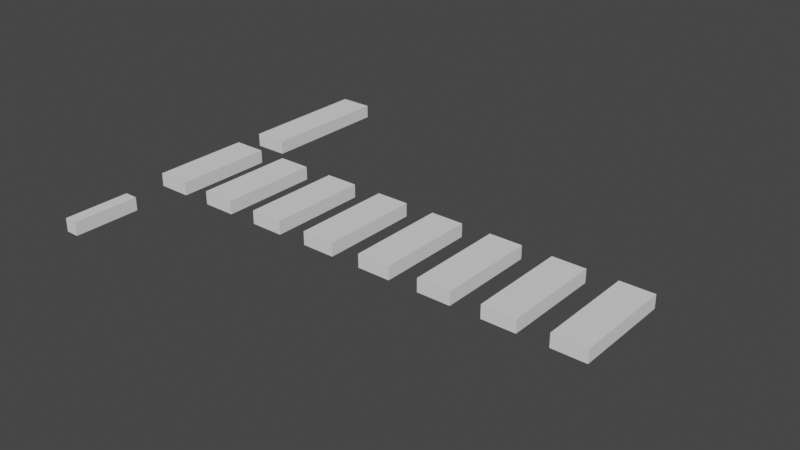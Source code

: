 # Source: oled_spaces.blend  (saved by Blender 2.93.21; exported with 4.5.12 LTS)
import bpy
from mathutils import Matrix  # noqa: F401  (used for matrix-valued properties, if any)

bpy.ops.wm.read_factory_settings(use_empty=True)
scene = bpy.context.scene
scene.name = 'Scene'

# ---- collections
col_collection = bpy.data.collections.new('Collection'); scene.collection.children.link(col_collection)

# ---- world
world_world = bpy.data.worlds.new('World'); scene.world = world_world
world_world.use_nodes = True; world_world.node_tree.nodes.clear()
_N = world_world.node_tree.nodes; _L = world_world.node_tree.links
n0 = _N.new('ShaderNodeOutputWorld'); n0.name = 'World Output'; n0.location = (300, 300)
n1 = _N.new('ShaderNodeBackground'); n1.name = 'Background'; n1.location = (10, 300)
n1.inputs[0].default_value = (0.05088, 0.05088, 0.05088, 1.0)
_L.new(n1.outputs[0], n0.inputs[0])
n0.is_active_output = True
world_world.color = (0.05088, 0.05088, 0.05088)
world_world.use_sun_shadow = False
world_world.sun_shadow_jitter_overblur = 0.0

# ---- meshes
me_cube_001 = bpy.data.meshes.new('Cube.001')
me_cube_001.from_pydata([(-0.25, -0.75, -0.08), (-0.25, -0.75, 0.13), (-0.25, 0.75, -0.08), (-0.25, 0.75, 0.13), (0.25, -0.75, -0.08), (0.25, -0.75, 0.13), (0.25, 0.75, -0.08), (0.25, 0.75, 0.13)], [], [(0, 1, 3, 2), (2, 3, 7, 6), (6, 7, 5, 4), (4, 5, 1, 0), (2, 6, 4, 0), (7, 3, 1, 5)])
_uv = me_cube_001.uv_layers.new(name='UVMap')
_uv.uv.foreach_set('vector', [0.375, 0.0, 0.625, 0.0, 0.625, 0.25, 0.375, 0.25, 0.375, 0.25, 0.625, 0.25, 0.625, 0.5, 0.375, 0.5, 0.375, 0.5, 0.625, 0.5, 0.625, 0.75, 0.375, 0.75, 0.375, 0.75, 0.625, 0.75, 0.625, 1.0, 0.375, 1.0, 0.125, 0.5, 0.375, 0.5, 0.375, 0.75, 0.125, 0.75, 0.625, 0.5, 0.875, 0.5, 0.875, 0.75, 0.625, 0.75])
me_cube_001.use_remesh_fix_poles = True
me_cube_001.use_remesh_preserve_attributes = False
me_cube_001.update()
me_cube_002 = bpy.data.meshes.new('Cube.002')
me_cube_002.from_pydata([(-0.1, -0.5, -0.08), (-0.1, -0.5, 0.13), (-0.1, 0.5, -0.08), (-0.1, 0.5, 0.13), (0.1, -0.5, -0.08), (0.1, -0.5, 0.13), (0.1, 0.5, -0.08), (0.1, 0.5, 0.13)], [], [(0, 1, 3, 2), (2, 3, 7, 6), (6, 7, 5, 4), (4, 5, 1, 0), (2, 6, 4, 0), (7, 3, 1, 5)])
_uv = me_cube_002.uv_layers.new(name='UVMap')
_uv.uv.foreach_set('vector', [0.375, 0.0, 0.625, 0.0, 0.625, 0.25, 0.375, 0.25, 0.375, 0.25, 0.625, 0.25, 0.625, 0.5, 0.375, 0.5, 0.375, 0.5, 0.625, 0.5, 0.625, 0.75, 0.375, 0.75, 0.375, 0.75, 0.625, 0.75, 0.625, 1.0, 0.375, 1.0, 0.125, 0.5, 0.375, 0.5, 0.375, 0.75, 0.125, 0.75, 0.625, 0.5, 0.875, 0.5, 0.875, 0.75, 0.625, 0.75])
me_cube_002.use_remesh_fix_poles = True
me_cube_002.use_remesh_preserve_attributes = False
me_cube_002.update()
me_cube_003 = bpy.data.meshes.new('Cube.003')
me_cube_003.from_pydata([(-2.254, -0.75, -0.08), (-2.254, -0.75, 0.13), (-2.254, 1.25, -0.08), (-2.254, 1.25, 0.13), (-1.754, -0.75, -0.08), (-1.754, -0.75, 0.13), (-1.754, 1.25, -0.08), (-1.754, 1.25, 0.13)], [], [(0, 1, 3, 2), (2, 3, 7, 6), (6, 7, 5, 4), (4, 5, 1, 0), (2, 6, 4, 0), (7, 3, 1, 5)])
_uv = me_cube_003.uv_layers.new(name='UVMap')
_uv.uv.foreach_set('vector', [0.375, 0.0, 0.625, 0.0, 0.625, 0.25, 0.375, 0.25, 0.375, 0.25, 0.625, 0.25, 0.625, 0.5, 0.375, 0.5, 0.375, 0.5, 0.625, 0.5, 0.625, 0.75, 0.375, 0.75, 0.375, 0.75, 0.625, 0.75, 0.625, 1.0, 0.375, 1.0, 0.125, 0.5, 0.375, 0.5, 0.375, 0.75, 0.125, 0.75, 0.625, 0.5, 0.875, 0.5, 0.875, 0.75, 0.625, 0.75])
me_cube_003.use_remesh_fix_poles = True
me_cube_003.use_remesh_preserve_attributes = False
me_cube_003.update()

# ---- objects
ob_oleds = bpy.data.objects.new('OLEDs', me_cube_001)
ob_long_oled = bpy.data.objects.new('Long OLED', me_cube_002)
ob_oleds_001 = bpy.data.objects.new('OLEDs.001', me_cube_003)

# ---- transforms, parenting, visibility, modifiers, constraints
ob_oleds.location = (0.0, 0.0, 0.0)
ob_oleds.scale = (1.0, 1.0, 0.9524)
_m = ob_oleds.modifiers.new('Array', 'ARRAY')
_m.count = 8
_m.relative_offset_displace = (1.9, 0.0, 0.0)
ob_long_oled.location = (0.0, -2.003, 0.0)
ob_long_oled.scale = (1.0, 1.0, 0.9524)
ob_oleds_001.location = (2.0, 1.937, 0.0)
ob_oleds_001.scale = (1.0, 1.0, 0.9524)

# ---- collection membership
col_collection.objects.link(ob_oleds)
col_collection.objects.link(ob_long_oled)
col_collection.objects.link(ob_oleds_001)

# ---- scene / render settings (as saved in the file)
scene.frame_start = 1; scene.frame_end = 250; scene.frame_set(1)
scene.render.engine = 'BLENDER_EEVEE_NEXT'
scene.cycles.use_denoising = False
scene.cycles.samples = 128
scene.cycles.sampling_pattern = 'TABULATED_SOBOL'
scene.cycles.use_adaptive_sampling = False
scene.cycles.use_light_tree = False
scene.view_settings.view_transform = 'Filmic'
bpy.context.view_layer.update()

# ---- added for rendering (the .blend has no active camera and no usable light): camera, sun
cam_auto = bpy.data.cameras.new('AutoCamera')
cam_auto.lens = 50.0
cam_auto.sensor_width = 36.0
cam_auto.clip_end = 1000.0
ob_auto_camera = bpy.data.objects.new('AutoCamera', cam_auto)
scene.collection.objects.link(ob_auto_camera)
ob_auto_camera.location = (11.7823, -9.80912, 6.79126)
ob_auto_camera.rotation_euler = (1.09748, -7.21219e-08, 0.694738)
scene.camera = ob_auto_camera
light_auto_sun = bpy.data.lights.new('AutoSun', 'SUN')
light_auto_sun.energy = 3.0
light_auto_sun.angle = 0.0523599
ob_auto_sun = bpy.data.objects.new('AutoSun', light_auto_sun)
scene.collection.objects.link(ob_auto_sun)
ob_auto_sun.rotation_euler = (0.872665, 0.174533, 0.523599)
bpy.context.view_layer.update()
